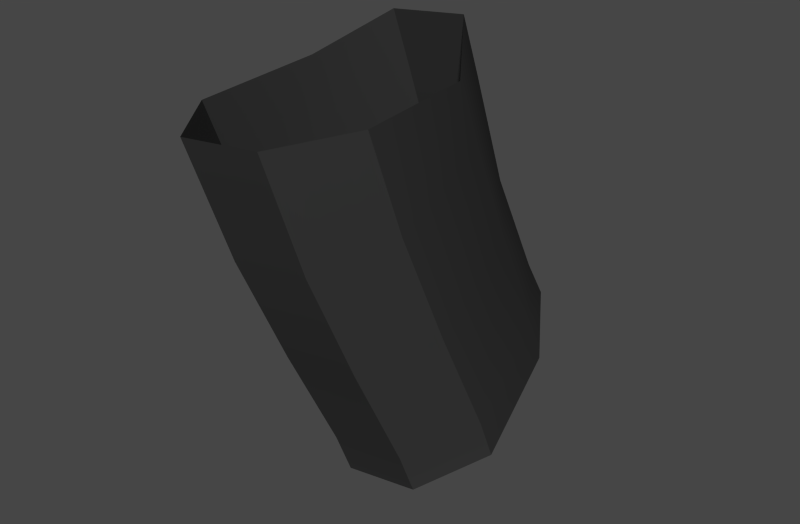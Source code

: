 # Source: 5.blend  (saved by Blender 2.79.6; exported with 4.5.12 LTS)
import bpy
from mathutils import Matrix  # noqa: F401  (used for matrix-valued properties, if any)

bpy.ops.wm.read_factory_settings(use_empty=True)
scene = bpy.context.scene
scene.name = 'Scene'

# ---- collections
col_collection_2 = bpy.data.collections.new('Collection 2'); scene.collection.children.link(col_collection_2)

# ---- materials (node trees are filled in below, after node groups)
mat_joints = bpy.data.materials.new('joints')
mat_joints.alpha_threshold = 0.0
mat_joints.use_transparent_shadow = False
mat_joints.preview_render_type = 'SHADERBALL'
mat_joints.diffuse_color = (0.03741, 0.03741, 0.03741, 1.0)
mat_joints.roughness = 0.5
mat_joints.specular_intensity = 0.1548
mat_joints.line_color = (0.0, 0.0, 0.0, 1.0)

# ---- material node trees

# ---- world
world_world = bpy.data.worlds.new('World'); scene.world = world_world
world_world.color = (0.05088, 0.05088, 0.05088)
world_world.use_sun_shadow = False
world_world.sun_shadow_jitter_overblur = 0.0
world_world.cycles.sampling_method = 'MANUAL'
world_world.cycles.sample_map_resolution = 256
world_world.light_settings.ao_factor = 0.1

# ---- meshes
me_circle_003 = bpy.data.meshes.new('Circle.003')
me_circle_003.from_pydata([(0.3215, 0.3419, -1.696), (0.3781, 0.5065, -1.639), (0.6173, 0.3664, -1.671), (0.5185, 0.5168, -1.625), (0.6514, 0.1285, -1.679), (0.343, 0.1039, -1.704), (0.4269, -0.004394, -1.739), (0.5674, 0.007897, -1.727), (0.5139, 0.4729, -1.547), (0.6126, 0.3351, -1.587), (0.3734, 0.4627, -1.561), (0.3168, 0.3106, -1.612), (0.6412, 0.02765, -1.463), (0.3328, 0.003069, -1.487), (0.4167, -0.1052, -1.523), (0.5572, -0.09294, -1.511), (0.5949, 0.1187, -1.063), (0.4844, 0.2731, -1.009), (0.3439, 0.259, -1.019), (0.2873, 0.1123, -1.078), (0.6014, 0.1618, -1.179), (0.4908, 0.3112, -1.127), (0.6295, -0.06114, -1.252), (0.4051, -0.194, -1.313), (0.5027, 0.3751, -1.336), (0.599, 0.2528, -1.375), (0.6231, -0.127, -1.065), (0.3147, -0.1572, -1.082), (0.5456, -0.1817, -1.3), (0.3503, 0.2971, -1.137), (0.2937, 0.1554, -1.194), (0.3212, -0.08572, -1.277), (0.5721, 0.0392, -1.811), (0.4316, 0.02691, -1.824), (0.3477, 0.1352, -1.788), (0.656, 0.1598, -1.763), (0.3987, -0.271, -1.088), (0.5391, -0.2559, -1.08), (0.3622, 0.3628, -1.349), (0.3057, 0.2282, -1.4)], [], [(0, 11, 10, 1), (1, 10, 8, 3), (33, 6, 5, 34), (34, 5, 11, 0), (32, 35, 4, 7), (32, 7, 6, 33), (3, 8, 9, 2), (35, 2, 9, 4), (15, 12, 22, 28), (38, 29, 21, 24), (14, 23, 31, 13), (13, 31, 30, 39), (39, 30, 29, 38), (15, 28, 23, 14), (12, 25, 20, 22), (24, 21, 20, 25), (10, 38, 24, 8), (4, 9, 25, 12), (7, 15, 14, 6), (7, 4, 12, 15), (8, 24, 25, 9), (6, 14, 13, 5), (5, 13, 39, 11), (11, 39, 38, 10), (30, 19, 18, 29), (28, 22, 26, 37), (29, 18, 17, 21), (23, 36, 27, 31), (21, 17, 16, 20), (22, 20, 16, 26), (31, 27, 19, 30), (28, 37, 36, 23)])
me_circle_003.polygons.foreach_set('use_smooth', [True] * 32)
_uv = me_circle_003.uv_layers.new(name='UVMap')
_uv.uv.foreach_set('vector', [0.1343, -5.589, 0.123, -3.315, 0.2528, -3.315, 0.2528, -5.589, 0.2528, -5.589, 0.2528, -3.315, 0.5992, -3.315, 0.5992, -5.589, 0.3824, -5.589, 0.3824, -3.315, 0.1863, -3.315, 0.1976, -5.589, 0.1976, -5.589, 0.1863, -3.315, 0.123, -3.315, 0.1343, -5.589, 0.7409, -5.589, 0.9442, -5.589, 0.9329, -3.315, 0.7296, -3.315, 0.7409, -5.589, 0.7296, -3.315, 0.3824, -3.315, 0.3824, -5.589, 0.5992, -5.589, 0.5992, -3.315, 0.8391, -3.315, 0.8504, -5.589, 0.9442, -5.589, 0.8504, -5.589, 0.8391, -3.315, 0.9329, -3.315, 0.7272, 0.953, 0.9305, 0.953, 0.923, 5.319, 0.7197, 5.319, 0.2528, 0.953, 0.2528, 5.319, 0.5992, 5.319, 0.5992, 0.953, 0.3824, 0.953, 0.3824, 5.319, 0.1763, 5.319, 0.1839, 0.953, 0.1839, 0.953, 0.1763, 5.319, 0.11, 5.319, 0.1181, 0.953, 0.1181, 0.953, 0.11, 5.319, 0.2528, 5.319, 0.2528, 0.953, 0.7272, 0.953, 0.7197, 5.319, 0.3824, 5.319, 0.3824, 0.953, 0.9305, 0.953, 0.8282, 0.953, 0.8549, 5.319, 0.923, 5.319, 0.5992, 0.953, 0.5992, 5.319, 0.8549, 5.319, 0.8282, 0.953, 0.2528, -3.315, 0.2528, 0.953, 0.5992, 0.953, 0.5992, -3.315, 0.9329, -3.315, 0.8391, -3.315, 0.8282, 0.953, 0.9305, 0.953, 0.7296, -3.315, 0.7272, 0.953, 0.3824, 0.953, 0.3824, -3.315, 0.7296, -3.315, 0.9329, -3.315, 0.9305, 0.953, 0.7272, 0.953, 0.5992, -3.315, 0.5992, 0.953, 0.8282, 0.953, 0.8391, -3.315, 0.3824, -3.315, 0.3824, 0.953, 0.1839, 0.953, 0.1863, -3.315, 0.1863, -3.315, 0.1839, 0.953, 0.1181, 0.953, 0.123, -3.315, 0.123, -3.315, 0.1181, 0.953, 0.2528, 0.953, 0.2528, -3.315, 0.11, 5.319, 0.1096, 8.096, 0.2472, 8.096, 0.2528, 5.319, 0.7197, 5.319, 0.923, 5.319, 0.9225, 8.096, 0.7193, 8.096, 0.2528, 5.319, 0.2472, 8.096, 0.5936, 8.096, 0.5992, 5.319, 0.3824, 5.319, 0.3768, 8.096, 0.1759, 8.096, 0.1763, 5.319, 0.5992, 5.319, 0.5936, 8.096, 0.8541, 8.096, 0.8549, 5.319, 0.923, 5.319, 0.8549, 5.319, 0.8541, 8.096, 0.9225, 8.096, 0.1763, 5.319, 0.1759, 8.096, 0.1096, 8.096, 0.11, 5.319, 0.7197, 5.319, 0.7193, 8.096, 0.3768, 8.096, 0.3824, 5.319])
me_circle_003.materials.append(mat_joints)
me_circle_003.use_remesh_preserve_volume = False
me_circle_003.use_remesh_preserve_attributes = False
me_circle_003.use_mirror_vertex_groups = False
me_circle_003.update()

# ---- objects
ob_circle_003 = bpy.data.objects.new('Circle.003', me_circle_003)

# ---- transforms, parenting, visibility, modifiers, constraints
ob_circle_003.location = (-29.17, 0.0, 115.3)
ob_circle_003.scale = (60.34, 60.34, 60.34)
ob_circle_003.lineart.crease_threshold = 0.0
_m = ob_circle_003.modifiers.new('EdgeSplit', 'EDGE_SPLIT')

# ---- collection membership
col_collection_2.objects.link(ob_circle_003)

# ---- scene / render settings (as saved in the file)
scene.frame_start = 1; scene.frame_end = 250; scene.frame_set(1)
scene.render.engine = 'BLENDER_EEVEE_NEXT'
scene.render.image_settings.color_mode = 'RGB'
scene.render.image_settings.compression = 90
scene.render.resolution_x = 1650
scene.render.dither_intensity = 0.0
scene.render.bake_margin = 2
scene.render.bake_bias = 0.0
scene.cycles.use_denoising = False
scene.cycles.samples = 10
scene.cycles.sampling_pattern = 'TABULATED_SOBOL'
scene.cycles.light_sampling_threshold = 0.0
scene.cycles.use_adaptive_sampling = False
scene.cycles.use_light_tree = False
scene.cycles.blur_glossy = 0.0
scene.cycles.volume_bounces = 1
scene.cycles.pixel_filter_type = 'GAUSSIAN'
scene.cycles.sample_clamp_indirect = 0.0
scene.view_settings.view_transform = 'Filmic'
bpy.context.view_layer.update()

# ---- added for rendering (the .blend has no active camera and no usable light): camera, sun
cam_auto = bpy.data.cameras.new('AutoCamera')
cam_auto.lens = 50.0
cam_auto.sensor_width = 36.0
cam_auto.clip_end = 1167.47
ob_auto_camera = bpy.data.objects.new('AutoCamera', cam_auto)
scene.collection.objects.link(ob_auto_camera)
ob_auto_camera.location = (65.8117, -72.4134, 83.0596)
ob_auto_camera.rotation_euler = (1.09748, -7.21219e-08, 0.694738)
scene.camera = ob_auto_camera
light_auto_sun = bpy.data.lights.new('AutoSun', 'SUN')
light_auto_sun.energy = 3.0
light_auto_sun.angle = 0.0523599
ob_auto_sun = bpy.data.objects.new('AutoSun', light_auto_sun)
scene.collection.objects.link(ob_auto_sun)
ob_auto_sun.rotation_euler = (0.872665, 0.174533, 0.523599)
bpy.context.view_layer.update()
